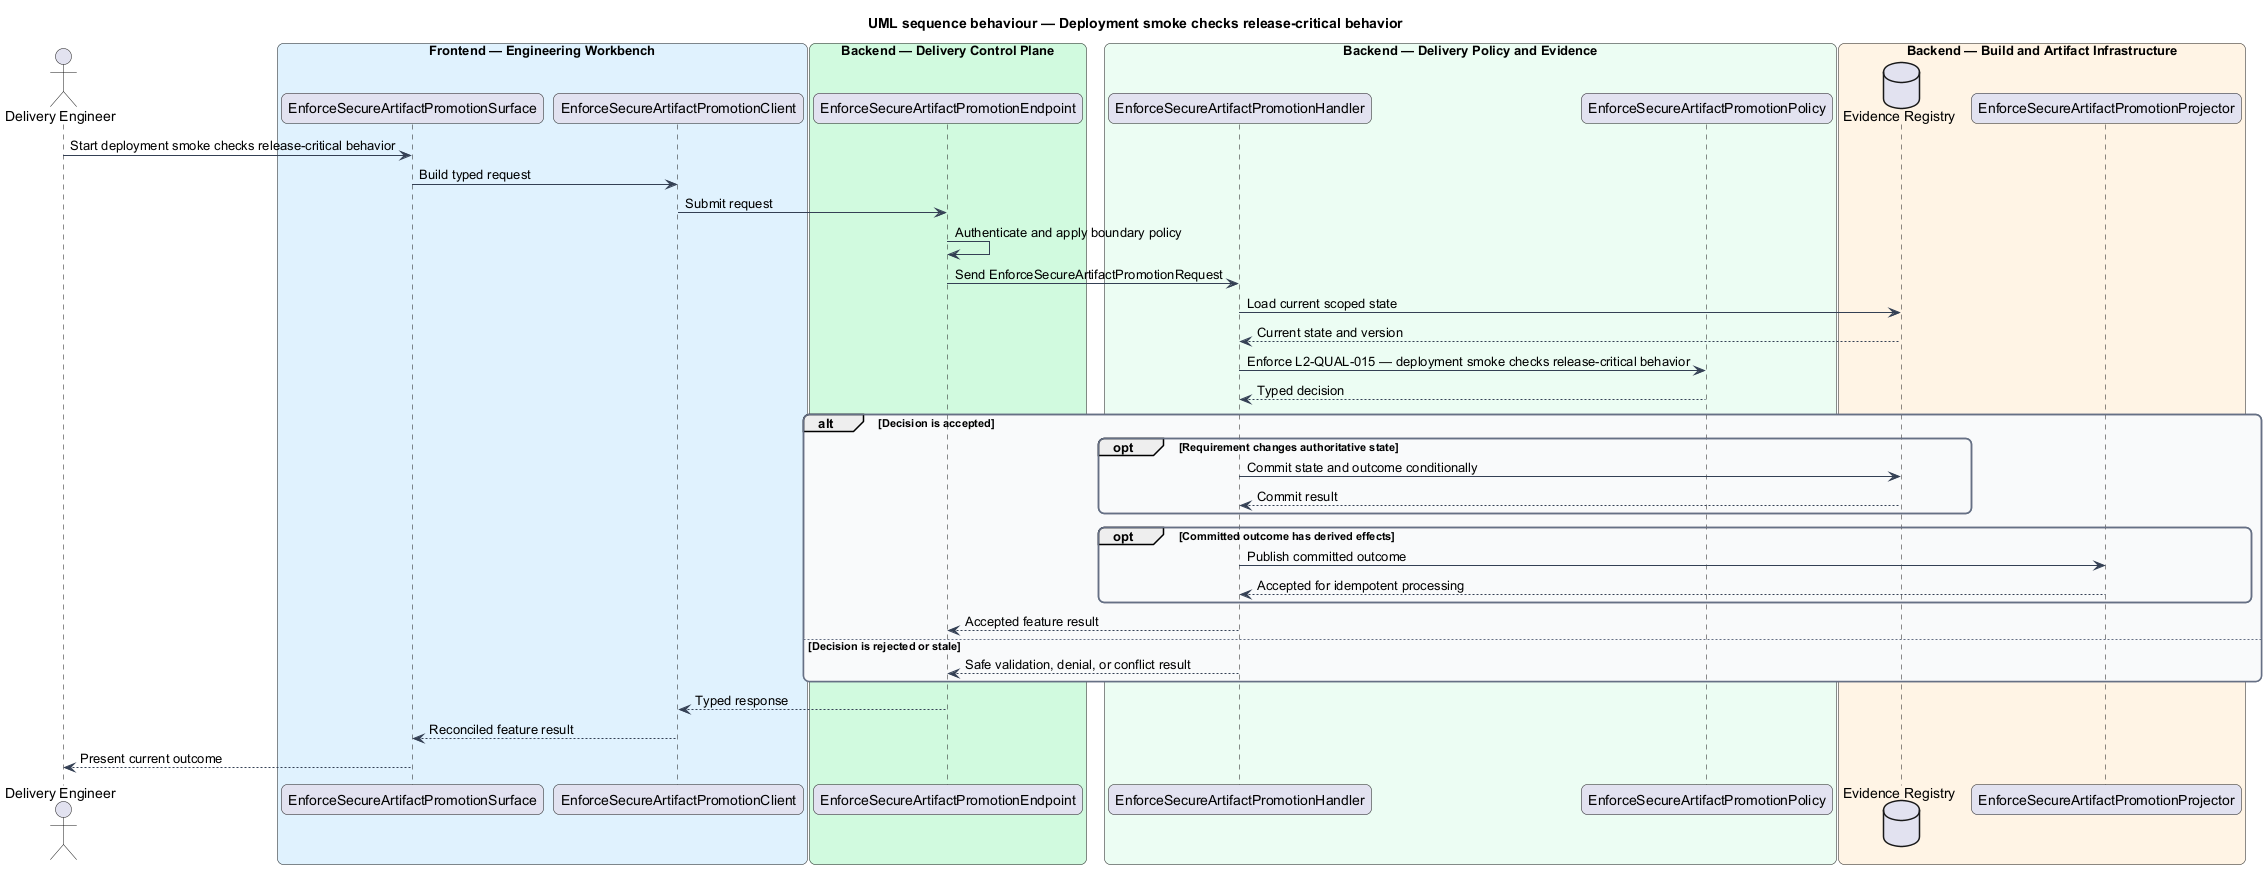

The diagram above was rendered by PlantUML. Its source (embedded in the PNG):
@startuml
title UML sequence behaviour — Deployment smoke checks release-critical behavior
skinparam backgroundColor #FFFFFF
skinparam shadowing false
skinparam roundcorner 12
skinparam defaultFontName Arial
skinparam ArrowColor #344054
skinparam rectangle {
  BorderColor #344054
  FontColor #101828
}
skinparam package {
  BorderColor #667085
  FontColor #101828
  BackgroundColor #F9FAFB
}
actor "Delivery Engineer" as actor
box "Frontend — Engineering Workbench" #E0F2FE
  participant "EnforceSecureArtifactPromotionSurface" as surface
  participant "EnforceSecureArtifactPromotionClient" as client
end box
box "Backend — Delivery Control Plane" #D1FADF
  participant "EnforceSecureArtifactPromotionEndpoint" as endpoint
end box
box "Backend — Delivery Policy and Evidence" #ECFDF3
  participant "EnforceSecureArtifactPromotionHandler" as handler
  participant "EnforceSecureArtifactPromotionPolicy" as policy
end box
box "Backend — Build and Artifact Infrastructure" #FFF4E5
  database "Evidence Registry" as store
  participant "EnforceSecureArtifactPromotionProjector" as projector
end box

actor -> surface : Start deployment smoke checks release-critical behavior
surface -> client : Build typed request
client -> endpoint : Submit request
endpoint -> endpoint : Authenticate and apply boundary policy
endpoint -> handler : Send EnforceSecureArtifactPromotionRequest
handler -> store : Load current scoped state
store --> handler : Current state and version
handler -> policy : Enforce L2-QUAL-015 — deployment smoke checks release-critical behavior
policy --> handler : Typed decision
alt Decision is accepted
  opt Requirement changes authoritative state
    handler -> store : Commit state and outcome conditionally
    store --> handler : Commit result
  end
  opt Committed outcome has derived effects
    handler -> projector : Publish committed outcome
    projector --> handler : Accepted for idempotent processing
  end
  handler --> endpoint : Accepted feature result
else Decision is rejected or stale
  handler --> endpoint : Safe validation, denial, or conflict result
end
endpoint --> client : Typed response
client --> surface : Reconciled feature result
surface --> actor : Present current outcome
@enduml